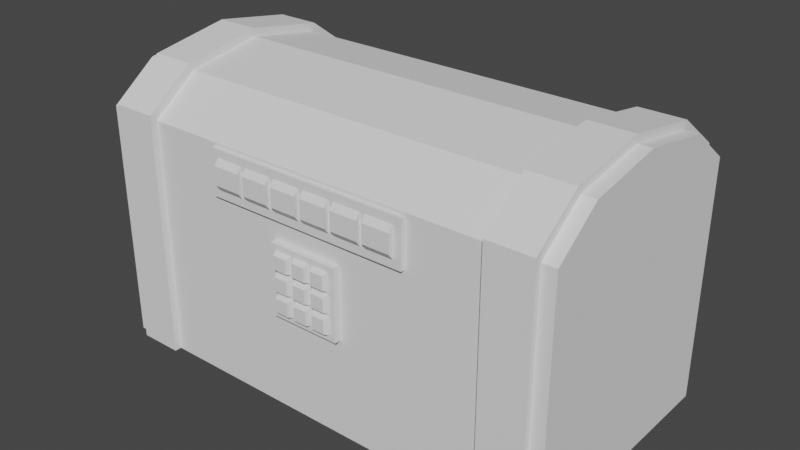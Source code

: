 # Source: treasure_chest_builtinLock.blend  (saved by Blender 3.2.14; exported with 4.5.12 LTS)
import bpy
from mathutils import Matrix  # noqa: F401  (used for matrix-valued properties, if any)

bpy.ops.wm.read_factory_settings(use_empty=True)
scene = bpy.context.scene
scene.name = 'Scene'

# ---- collections
col_collection = bpy.data.collections.new('Collection'); scene.collection.children.link(col_collection)

# ---- world
world_world = bpy.data.worlds.new('World'); scene.world = world_world
world_world.use_nodes = True; world_world.node_tree.nodes.clear()
_N = world_world.node_tree.nodes; _L = world_world.node_tree.links
n0 = _N.new('ShaderNodeOutputWorld'); n0.name = 'World Output'; n0.location = (300, 300)
n1 = _N.new('ShaderNodeBackground'); n1.name = 'Background'; n1.location = (10, 300)
n1.inputs[0].default_value = (0.05088, 0.05088, 0.05088, 1.0)
_L.new(n1.outputs[0], n0.inputs[0])
n0.is_active_output = True
world_world.color = (0.05088, 0.05088, 0.05088)
world_world.use_sun_shadow = False
world_world.sun_shadow_jitter_overblur = 0.0

# ---- meshes
me_cube_001 = bpy.data.meshes.new('Cube.001')
me_cube_001.from_pydata([(-0.4, -0.25, -0.2499), (-0.4, 0.25, -0.2499), (0.4, -0.25, -0.2499), (0.4, 0.25, -0.2499), (0.4, -0.25, 0.08015), (-0.4, -0.25, 0.08015), (-0.4, 0.25, 0.08015), (0.4, 0.25, 0.08015), (-0.3711, -0.2211, -0.221), (-0.3711, 0.2211, -0.221), (0.3711, -0.2211, -0.221), (0.3711, 0.2211, -0.221), (0.3646, -0.2146, 0.08015), (-0.3646, -0.2146, 0.08015), (-0.3646, 0.2146, 0.08015), (0.3646, 0.2146, 0.08015)], [], [(1, 3, 2, 0), (2, 4, 5, 0), (1, 6, 7, 3), (0, 5, 6, 1), (3, 7, 4, 2), (9, 8, 10, 11), (10, 8, 13, 12), (9, 11, 15, 14), (8, 9, 14, 13), (11, 10, 12, 15), (5, 4, 12, 13), (4, 7, 15, 12), (6, 5, 13, 14), (7, 6, 14, 15)])
_uv = me_cube_001.uv_layers.new(name='UVMap')
_uv.uv.foreach_set('vector', [0.125, 0.5, 0.375, 0.5, 0.375, 0.75, 0.125, 0.75, 0.375, 0.75, 0.5395, 0.75, 0.5395, 1.0, 0.375, 1.0, 0.375, 0.25, 0.5395, 0.25, 0.5395, 0.5, 0.375, 0.5, 0.375, 0.0, 0.5395, 0.0, 0.5395, 0.25, 0.375, 0.25, 0.375, 0.5, 0.5395, 0.5, 0.5395, 0.75, 0.375, 0.75, 0.125, 0.5, 0.125, 0.75, 0.375, 0.75, 0.375, 0.5, 0.375, 0.75, 0.375, 1.0, 0.5395, 1.0, 0.5395, 0.75, 0.375, 0.25, 0.375, 0.5, 0.5395, 0.5, 0.5395, 0.25, 0.375, 0.0, 0.375, 0.25, 0.5395, 0.25, 0.5395, 0.0, 0.375, 0.5, 0.375, 0.75, 0.5395, 0.75, 0.5395, 0.5, 0.5395, 1.0, 0.5395, 0.75, 0.5395, 0.75, 0.5395, 1.0, 0.5395, 0.75, 0.5395, 0.5, 0.5395, 0.5, 0.5395, 0.75, 0.5395, 0.25, 0.5395, 0.0, 0.5395, 0.0, 0.5395, 0.25, 0.5395, 0.5, 0.5395, 0.25, 0.5395, 0.25, 0.5395, 0.5])
me_cube_001.update()
me_cube_002 = bpy.data.meshes.new('Cube.002')
me_cube_002.from_pydata([(0.4, 0.0, 0.3285), (-0.4, 0.0, 0.3285), (-0.4, -0.25, 0.2437), (-0.4, -0.1555, 0.3054), (-0.4, 0.1555, 0.3054), (-0.4, 0.25, 0.2437), (0.4, -0.1555, 0.3054), (0.4, -0.25, 0.2437), (0.4, 0.25, 0.2437), (0.4, 0.1555, 0.3054), (-0.4, -0.25, 0.1501), (-0.4, 0.25, 0.1501), (0.4, 0.25, 0.1501), (0.4, -0.25, 0.1501), (0.3662, 0.0, 0.2916), (-0.3662, 0.0, 0.2916), (-0.3693, -0.2153, 0.2249), (-0.3669, -0.1422, 0.2704), (-0.3669, 0.1422, 0.2704), (-0.3693, 0.2153, 0.2249), (0.3669, -0.1422, 0.2704), (0.3693, -0.2153, 0.2249), (0.3693, 0.2153, 0.2249), (0.3669, 0.1422, 0.2704), (-0.3646, -0.2146, 0.1501), (-0.3646, 0.2146, 0.1501), (0.3646, 0.2146, 0.1501), (0.3646, -0.2146, 0.1501)], [], [(0, 1, 3, 6), (12, 8, 7, 13), (9, 4, 1, 0), (10, 2, 5, 11), (11, 5, 8, 12), (4, 9, 8, 5), (6, 3, 2, 7), (13, 7, 2, 10), (7, 8, 9, 0, 6), (5, 2, 3, 1, 4), (14, 20, 17, 15), (26, 27, 21, 22), (23, 14, 15, 18), (24, 25, 19, 16), (25, 26, 22, 19), (18, 19, 22, 23), (20, 21, 16, 17), (27, 24, 16, 21), (21, 20, 14, 23, 22), (19, 18, 15, 17, 16), (13, 10, 24, 27), (11, 12, 26, 25), (10, 11, 25, 24), (12, 13, 27, 26)])
_uv = me_cube_002.uv_layers.new(name='UVMap')
_uv.uv.foreach_set('vector', [0.625, 0.625, 0.875, 0.625, 0.875, 0.7136, 0.625, 0.7136, 0.5395, 0.5, 0.5886, 0.5, 0.5886, 0.75, 0.5395, 0.75, 0.625, 0.5364, 0.875, 0.5364, 0.875, 0.625, 0.625, 0.625, 0.5395, 0.0, 0.5886, 0.0, 0.5886, 0.25, 0.5395, 0.25, 0.5395, 0.25, 0.5886, 0.25, 0.5886, 0.5, 0.5395, 0.5, 0.625, 0.25, 0.625, 0.5, 0.5886, 0.5, 0.5886, 0.25, 0.625, 0.75, 0.625, 1.0, 0.5886, 1.0, 0.5886, 0.75, 0.5395, 0.75, 0.5886, 0.75, 0.5886, 1.0, 0.5395, 1.0, 0.5886, 0.75, 0.5886, 0.5, 0.625, 0.5364, 0.625, 0.625, 0.625, 0.7136, 0.5886, 0.25, 0.5886, 0.0, 0.625, 0.03635, 0.625, 0.125, 0.625, 0.2136, 0.625, 0.625, 0.625, 0.7136, 0.875, 0.7136, 0.875, 0.625, 0.5395, 0.5, 0.5395, 0.75, 0.5886, 0.75, 0.5886, 0.5, 0.625, 0.5364, 0.625, 0.625, 0.875, 0.625, 0.875, 0.5364, 0.5395, 0.0, 0.5395, 0.25, 0.5886, 0.25, 0.5886, 0.0, 0.5395, 0.25, 0.5395, 0.5, 0.5886, 0.5, 0.5886, 0.25, 0.625, 0.25, 0.5886, 0.25, 0.5886, 0.5, 0.625, 0.5, 0.625, 0.75, 0.5886, 0.75, 0.5886, 1.0, 0.625, 1.0, 0.5395, 0.75, 0.5395, 1.0, 0.5886, 1.0, 0.5886, 0.75, 0.5886, 0.75, 0.625, 0.7136, 0.625, 0.625, 0.625, 0.5364, 0.5886, 0.5, 0.5886, 0.25, 0.625, 0.2136, 0.625, 0.125, 0.625, 0.03635, 0.5886, 0.0, 0.5395, 0.75, 0.5395, 1.0, 0.5395, 1.0, 0.5395, 0.75, 0.5395, 0.25, 0.5395, 0.5, 0.5395, 0.5, 0.5395, 0.25, 0.5395, 0.0, 0.5395, 0.25, 0.5395, 0.25, 0.5395, 0.0, 0.5395, 0.5, 0.5395, 0.75, 0.5395, 0.75, 0.5395, 0.5])
me_cube_002.update()
me_cube_003 = bpy.data.meshes.new('Cube.003')
me_cube_003.from_pydata([(0.4, 0.0, 0.3285), (-0.4, 0.0, 0.3285), (-0.4, -0.25, 0.2437), (-0.4, -0.1555, 0.3054), (-0.4, 0.1555, 0.3054), (-0.4, 0.25, 0.2437), (0.4, -0.1555, 0.3054), (0.4, -0.25, 0.2437), (0.4, 0.25, 0.2437), (0.4, 0.1555, 0.3054), (-0.4, -0.25, 0.1412), (-0.4, 0.25, 0.1412), (0.4, 0.25, 0.1412), (0.4, -0.25, 0.1412), (0.4, 0.2368, 0.2321), (0.4, -0.2368, 0.2321), (0.4, -0.2368, 0.1412), (0.4, 0.2368, 0.1412), (-0.4, -0.2368, 0.2321), (-0.4, -0.2368, 0.1412), (-0.4, 0.2368, 0.2321), (-0.4, 0.2368, 0.1412), (0.4, -0.1473, 0.2924), (0.4, 0.1473, 0.2924), (0.4, 0.0, 0.3149), (-0.4, 0.1473, 0.2924), (-0.4, -0.1473, 0.2924), (-0.4, 0.0, 0.3149)], [], [(17, 21, 11, 12), (5, 11, 20), (11, 21, 20), (19, 10, 18), (10, 2, 18), (15, 22, 6, 7), (26, 3, 1, 27), (23, 9, 0, 24), (14, 17, 12), (7, 13, 15), (13, 16, 15), (14, 12, 8), (20, 25, 4, 5), (26, 18, 2, 3), (25, 27, 1, 4), (22, 24, 0, 6), (16, 13, 10, 19), (0, 9, 4, 1), (23, 25, 20, 14), (14, 8, 9, 23), (5, 4, 9, 8), (12, 11, 5, 8), (10, 13, 7, 2), (7, 6, 3, 2), (6, 0, 1, 3), (26, 27, 24, 22), (25, 23, 24, 27), (21, 17, 14, 20), (18, 26, 22, 15), (19, 18, 15, 16)])
_uv = me_cube_003.uv_layers.new(name='UVMap')
_uv.uv.foreach_set('vector', [0.5395, 0.5066, 0.5395, 0.2434, 0.5395, 0.25, 0.5395, 0.5, 0.5886, 0.25, 0.5395, 0.25, 0.5886, 0.3634, 0.5395, 0.25, 0.5395, 0.2434, 0.5886, 0.3634, 0.5395, 0.006611, 0.5395, 0.0, 0.5832, 0.006611, 0.5395, 0.0, 0.5886, 0.0, 0.5832, 0.006611, 0.5832, 0.7434, 0.6167, 0.7065, 0.625, 0.7136, 0.5886, 0.75, 0.6167, 0.04354, 0.625, 0.03635, 0.625, 0.125, 0.6199, 0.125, 0.625, 0.3866, 0.625, 0.5364, 0.625, 0.625, 0.6199, 0.625, 0.5832, 0.5066, 0.5395, 0.5066, 0.5395, 0.5, 0.5886, 0.75, 0.5395, 0.75, 0.5832, 0.7434, 0.5395, 0.75, 0.5395, 0.7434, 0.5832, 0.7434, 0.5832, 0.5066, 0.5395, 0.5, 0.5886, 0.5, 0.5886, 0.3634, 0.6167, 0.2065, 0.625, 0.2136, 0.5886, 0.25, 0.6167, 0.04354, 0.5832, 0.006611, 0.5886, 0.0, 0.625, 0.03635, 0.6167, 0.2065, 0.6199, 0.125, 0.625, 0.125, 0.625, 0.2136, 0.6167, 0.7065, 0.6199, 0.625, 0.625, 0.625, 0.625, 0.7136, 0.5395, 0.7434, 0.5395, 0.75, 0.5395, 0.0, 0.5395, 0.006611, 0.625, 0.625, 0.625, 0.5364, 0.875, 0.5364, 0.875, 0.625, 0.625, 0.3866, 0.6167, 0.2065, 0.5886, 0.3634, 0.5832, 0.5066, 0.5832, 0.5066, 0.5886, 0.5, 0.625, 0.5364, 0.625, 0.3866, 0.5886, 0.25, 0.625, 0.25, 0.625, 0.5, 0.5886, 0.5, 0.5395, 0.5, 0.5395, 0.25, 0.5886, 0.25, 0.5886, 0.5, 0.5395, 1.0, 0.5395, 0.75, 0.5886, 0.75, 0.5886, 1.0, 0.5886, 0.75, 0.625, 0.75, 0.625, 1.0, 0.5886, 1.0, 0.625, 0.7136, 0.625, 0.625, 0.875, 0.625, 0.875, 0.7136, 0.7616, 0.7136, 0.7616, 0.625, 0.7384, 0.625, 0.7384, 0.7136, 0.7616, 0.5364, 0.7384, 0.5364, 0.7384, 0.625, 0.7616, 0.625, 0.5405, 0.3634, 0.5405, 0.3866, 0.5886, 0.3866, 0.5886, 0.3634, 0.5886, 0.8866, 0.625, 0.8866, 0.625, 0.8634, 0.5886, 0.8634, 0.5405, 0.8866, 0.5886, 0.8866, 0.5886, 0.8634, 0.5405, 0.8634])
me_cube_003.materials.append(None)
me_cube_003.update()
me_cube_004 = bpy.data.meshes.new('Cube.004')
me_cube_004.from_pydata([(0.4, 0.0, 0.3285), (-0.4, 0.0, 0.3285), (-0.4, -0.25, 0.2437), (-0.4, -0.1555, 0.3054), (-0.4, 0.1555, 0.3054), (-0.4, 0.25, 0.2437), (0.4, -0.1555, 0.3054), (0.4, -0.25, 0.2437), (0.4, 0.25, 0.2437), (0.4, 0.1555, 0.3054), (-0.4, -0.25, 0.1412), (-0.4, 0.25, 0.1412), (0.4, 0.25, 0.1412), (0.4, -0.25, 0.1412), (0.4, 0.2368, 0.2321), (0.4, -0.2368, 0.2321), (0.4, -0.2368, 0.1412), (0.4, 0.2368, 0.1412), (-0.4, -0.2368, 0.2321), (-0.4, -0.2368, 0.1412), (-0.4, 0.2368, 0.2321), (-0.4, 0.2368, 0.1412), (0.4, -0.1473, 0.2924), (0.4, 0.1473, 0.2924), (0.4, 0.0, 0.3149), (-0.4, 0.1473, 0.2924), (-0.4, -0.1473, 0.2924), (-0.4, 0.0, 0.3149)], [], [(17, 21, 11, 12), (5, 11, 20), (11, 21, 20), (19, 10, 18), (10, 2, 18), (15, 22, 6, 7), (26, 3, 1, 27), (23, 9, 0, 24), (14, 17, 12), (7, 13, 15), (13, 16, 15), (14, 12, 8), (20, 25, 4, 5), (26, 18, 2, 3), (25, 27, 1, 4), (22, 24, 0, 6), (16, 13, 10, 19), (0, 9, 4, 1), (23, 25, 20, 14), (14, 8, 9, 23), (5, 4, 9, 8), (12, 11, 5, 8), (10, 13, 7, 2), (7, 6, 3, 2), (6, 0, 1, 3), (26, 27, 24, 22), (25, 23, 24, 27), (21, 17, 14, 20), (18, 26, 22, 15), (19, 18, 15, 16)])
_uv = me_cube_004.uv_layers.new(name='UVMap')
_uv.uv.foreach_set('vector', [0.5395, 0.5066, 0.5395, 0.2434, 0.5395, 0.25, 0.5395, 0.5, 0.5886, 0.25, 0.5395, 0.25, 0.5886, 0.3634, 0.5395, 0.25, 0.5395, 0.2434, 0.5886, 0.3634, 0.5395, 0.006611, 0.5395, 0.0, 0.5832, 0.006611, 0.5395, 0.0, 0.5886, 0.0, 0.5832, 0.006611, 0.5832, 0.7434, 0.6167, 0.7065, 0.625, 0.7136, 0.5886, 0.75, 0.6167, 0.04354, 0.625, 0.03635, 0.625, 0.125, 0.6199, 0.125, 0.625, 0.3866, 0.625, 0.5364, 0.625, 0.625, 0.6199, 0.625, 0.5832, 0.5066, 0.5395, 0.5066, 0.5395, 0.5, 0.5886, 0.75, 0.5395, 0.75, 0.5832, 0.7434, 0.5395, 0.75, 0.5395, 0.7434, 0.5832, 0.7434, 0.5832, 0.5066, 0.5395, 0.5, 0.5886, 0.5, 0.5886, 0.3634, 0.6167, 0.2065, 0.625, 0.2136, 0.5886, 0.25, 0.6167, 0.04354, 0.5832, 0.006611, 0.5886, 0.0, 0.625, 0.03635, 0.6167, 0.2065, 0.6199, 0.125, 0.625, 0.125, 0.625, 0.2136, 0.6167, 0.7065, 0.6199, 0.625, 0.625, 0.625, 0.625, 0.7136, 0.5395, 0.7434, 0.5395, 0.75, 0.5395, 0.0, 0.5395, 0.006611, 0.625, 0.625, 0.625, 0.5364, 0.875, 0.5364, 0.875, 0.625, 0.625, 0.3866, 0.6167, 0.2065, 0.5886, 0.3634, 0.5832, 0.5066, 0.5832, 0.5066, 0.5886, 0.5, 0.625, 0.5364, 0.625, 0.3866, 0.5886, 0.25, 0.625, 0.25, 0.625, 0.5, 0.5886, 0.5, 0.5395, 0.5, 0.5395, 0.25, 0.5886, 0.25, 0.5886, 0.5, 0.5395, 1.0, 0.5395, 0.75, 0.5886, 0.75, 0.5886, 1.0, 0.5886, 0.75, 0.625, 0.75, 0.625, 1.0, 0.5886, 1.0, 0.625, 0.7136, 0.625, 0.625, 0.875, 0.625, 0.875, 0.7136, 0.7616, 0.7136, 0.7616, 0.625, 0.7384, 0.625, 0.7384, 0.7136, 0.7616, 0.5364, 0.7384, 0.5364, 0.7384, 0.625, 0.7616, 0.625, 0.5405, 0.3634, 0.5405, 0.3866, 0.5886, 0.3866, 0.5886, 0.3634, 0.5886, 0.8866, 0.625, 0.8866, 0.625, 0.8634, 0.5886, 0.8634, 0.5405, 0.8866, 0.5886, 0.8866, 0.5886, 0.8634, 0.5405, 0.8634])
me_cube_004.materials.append(None)
me_cube_004.update()
me_cube_005 = bpy.data.meshes.new('Cube.005')
me_cube_005.from_pydata([(-0.4, -0.006611, 0.1594), (0.4, -0.006611, 0.1594), (-0.4, -0.006611, -0.1628), (0.4, -0.006611, -0.1628), (0.4, 0.006611, 0.1594), (0.4, 0.006611, -0.1628), (-0.4, 0.006611, 0.1594), (-0.4, 0.006611, -0.1628)], [], [(3, 5, 4, 1), (2, 0, 6, 7), (5, 3, 2, 7), (2, 3, 1, 0), (0, 1, 4, 6), (7, 6, 4, 5)])
_uv = me_cube_005.uv_layers.new(name='UVMap')
_uv.uv.foreach_set('vector', [0.5395, 0.75, 0.5395, 0.7434, 0.5832, 0.7434, 0.5886, 0.75, 0.5395, 0.0, 0.5886, 0.0, 0.5832, 0.006611, 0.5395, 0.006611, 0.5395, 0.7434, 0.5395, 0.75, 0.5395, 0.0, 0.5395, 0.006611, 0.5395, 1.0, 0.5395, 0.75, 0.5886, 0.75, 0.5886, 1.0, 0.5886, 0.0, 0.5886, 0.75, 0.5886, 0.8634, 0.5832, 0.006611, 0.5405, 0.8866, 0.5886, 0.8866, 0.5886, 0.8634, 0.5405, 0.8634])
me_cube_005.materials.append(None)
me_cube_005.update()
me_cube_007 = bpy.data.meshes.new('Cube.007')
me_cube_007.from_pydata([(-0.4, -0.006611, 0.1594), (0.4, -0.006611, 0.1594), (-0.4, -0.006611, -0.1628), (0.4, -0.006611, -0.1628), (0.4, 0.006611, 0.1594), (0.4, 0.006611, -0.1628), (-0.4, 0.006611, 0.1594), (-0.4, 0.006611, -0.1628)], [], [(3, 5, 4, 1), (2, 0, 6, 7), (5, 3, 2, 7), (2, 3, 1, 0), (0, 1, 4, 6), (7, 6, 4, 5)])
_uv = me_cube_007.uv_layers.new(name='UVMap')
_uv.uv.foreach_set('vector', [0.5395, 0.75, 0.5395, 0.7434, 0.5832, 0.7434, 0.5886, 0.75, 0.5395, 0.0, 0.5886, 0.0, 0.5832, 0.006611, 0.5395, 0.006611, 0.5395, 0.7434, 0.5395, 0.75, 0.5395, 0.0, 0.5395, 0.006611, 0.5395, 1.0, 0.5395, 0.75, 0.5886, 0.75, 0.5886, 1.0, 0.5886, 0.0, 0.5886, 0.75, 0.5886, 0.8634, 0.5832, 0.006611, 0.5405, 0.8866, 0.5886, 0.8866, 0.5886, 0.8634, 0.5405, 0.8634])
me_cube_007.materials.append(None)
me_cube_007.update()
me_cube_008 = bpy.data.meshes.new('Cube.008')
me_cube_008.from_pydata([(-0.4, -0.006611, 0.1594), (0.4, -0.006611, 0.1594), (-0.4, -0.006611, -0.1628), (0.4, -0.006611, -0.1628), (0.4, 0.006611, 0.1594), (0.4, 0.006611, -0.1628), (-0.4, 0.006611, 0.1594), (-0.4, 0.006611, -0.1628)], [], [(3, 5, 4, 1), (2, 0, 6, 7), (5, 3, 2, 7), (2, 3, 1, 0), (0, 1, 4, 6), (7, 6, 4, 5)])
_uv = me_cube_008.uv_layers.new(name='UVMap')
_uv.uv.foreach_set('vector', [0.5395, 0.75, 0.5395, 0.7434, 0.5832, 0.7434, 0.5886, 0.75, 0.5395, 0.0, 0.5886, 0.0, 0.5832, 0.006611, 0.5395, 0.006611, 0.5395, 0.7434, 0.5395, 0.75, 0.5395, 0.0, 0.5395, 0.006611, 0.5395, 1.0, 0.5395, 0.75, 0.5886, 0.75, 0.5886, 1.0, 0.5886, 0.0, 0.5886, 0.75, 0.5886, 0.8634, 0.5832, 0.006611, 0.5405, 0.8866, 0.5886, 0.8866, 0.5886, 0.8634, 0.5405, 0.8634])
me_cube_008.materials.append(None)
me_cube_008.update()
me_cube_009 = bpy.data.meshes.new('Cube.009')
me_cube_009.from_pydata([(-0.4, -0.006611, 0.1594), (0.4, -0.006611, 0.1594), (-0.4, -0.006611, -0.1628), (0.4, -0.006611, -0.1628), (0.4, 0.006611, 0.1594), (0.4, 0.006611, -0.1628), (-0.4, 0.006611, 0.1594), (-0.4, 0.006611, -0.1628)], [], [(3, 5, 4, 1), (2, 0, 6, 7), (5, 3, 2, 7), (2, 3, 1, 0), (0, 1, 4, 6), (7, 6, 4, 5)])
_uv = me_cube_009.uv_layers.new(name='UVMap')
_uv.uv.foreach_set('vector', [0.5395, 0.75, 0.5395, 0.7434, 0.5832, 0.7434, 0.5886, 0.75, 0.5395, 0.0, 0.5886, 0.0, 0.5832, 0.006611, 0.5395, 0.006611, 0.5395, 0.7434, 0.5395, 0.75, 0.5395, 0.0, 0.5395, 0.006611, 0.5395, 1.0, 0.5395, 0.75, 0.5886, 0.75, 0.5886, 1.0, 0.5886, 0.0, 0.5886, 0.75, 0.5886, 0.8634, 0.5832, 0.006611, 0.5405, 0.8866, 0.5886, 0.8866, 0.5886, 0.8634, 0.5405, 0.8634])
me_cube_009.materials.append(None)
me_cube_009.update()
me_cube_019 = bpy.data.meshes.new('Cube.019')
me_cube_019.from_pydata([(-0.2201, 0.005, -0.04754), (-0.2201, 0.005, 0.04754), (-0.2201, -0.005, -0.04754), (-0.2201, -0.005, 0.04754), (0.2201, 0.005, -0.04754), (0.2201, 0.005, 0.04754), (0.2201, -0.005, -0.04754), (0.2201, -0.005, 0.04754)], [], [(0, 1, 3, 2), (2, 3, 7, 6), (6, 7, 5, 4), (4, 5, 1, 0), (2, 6, 4, 0), (7, 3, 1, 5)])
_uv = me_cube_019.uv_layers.new(name='UVMap')
_uv.uv.foreach_set('vector', [0.375, 0.0, 0.625, 0.0, 0.625, 0.25, 0.375, 0.25, 0.375, 0.25, 0.625, 0.25, 0.625, 0.5, 0.375, 0.5, 0.375, 0.5, 0.625, 0.5, 0.625, 0.75, 0.375, 0.75, 0.375, 0.75, 0.625, 0.75, 0.625, 1.0, 0.375, 1.0, 0.125, 0.5, 0.375, 0.5, 0.375, 0.75, 0.125, 0.75, 0.625, 0.5, 0.875, 0.5, 0.875, 0.75, 0.625, 0.75])
me_cube_019.update()
me_cube_020 = bpy.data.meshes.new('Cube.020')
me_cube_020.from_pydata([(-0.07508, 0.0075, -0.07492), (-0.07508, 0.0075, 0.07492), (-0.07508, -0.0075, -0.07492), (-0.07508, -0.0075, 0.07492), (0.07508, 0.0075, -0.07492), (0.07508, 0.0075, 0.07492), (0.07508, -0.0075, -0.07492), (0.07508, -0.0075, 0.07492)], [], [(0, 1, 3, 2), (2, 3, 7, 6), (6, 7, 5, 4), (4, 5, 1, 0), (2, 6, 4, 0), (7, 3, 1, 5)])
_uv = me_cube_020.uv_layers.new(name='UVMap')
_uv.uv.foreach_set('vector', [0.375, 0.0, 0.625, 0.0, 0.625, 0.25, 0.375, 0.25, 0.375, 0.25, 0.625, 0.25, 0.625, 0.5, 0.375, 0.5, 0.375, 0.5, 0.625, 0.5, 0.625, 0.75, 0.375, 0.75, 0.375, 0.75, 0.625, 0.75, 0.625, 1.0, 0.375, 1.0, 0.125, 0.5, 0.375, 0.5, 0.375, 0.75, 0.125, 0.75, 0.625, 0.5, 0.875, 0.5, 0.875, 0.75, 0.625, 0.75])
me_cube_020.update()
me_cube_021 = bpy.data.meshes.new('Cube.021')
me_cube_021.from_pydata([(-0.03665, 0.0, -0.04609), (-0.03665, 0.0, 0.04609), (0.03665, 0.0, -0.04609), (0.03665, 0.0, 0.04609), (-0.03665, 0.0, 0.0), (0.03665, 0.0, 0.0)], [], [(4, 1, 3, 5), (0, 4, 5, 2)])
_uv = me_cube_021.uv_layers.new(name='UVMap')
_uv.uv.foreach_set('vector', [0.5, 0.25, 0.625, 0.25, 0.625, 0.5, 0.5, 0.5, 0.375, 0.25, 0.5, 0.25, 0.5, 0.5, 0.375, 0.5])
me_cube_021.update()
me_cube_022 = bpy.data.meshes.new('Cube.022')
me_cube_022.from_pydata([(-0.03665, 0.0, -0.04609), (-0.03665, 0.0, 0.04609), (0.03665, 0.0, -0.04609), (0.03665, 0.0, 0.04609), (-0.03665, 0.0, 0.0), (0.03665, 0.0, 0.0)], [], [(4, 1, 3, 5), (0, 4, 5, 2)])
_uv = me_cube_022.uv_layers.new(name='UVMap')
_uv.uv.foreach_set('vector', [0.5, 0.25, 0.625, 0.25, 0.625, 0.5, 0.5, 0.5, 0.375, 0.25, 0.5, 0.25, 0.5, 0.5, 0.375, 0.5])
me_cube_022.update()
me_cylinder = bpy.data.meshes.new('Cylinder')
me_cylinder.from_pydata([(-0.1451, 0.04229, -0.01374), (-0.1036, 0.04229, -0.01374), (-0.1451, 0.02614, -0.03598), (-0.1036, 0.02614, -0.03598), (-0.1451, -1.211e-08, -0.04447), (-0.1036, -9.313e-09, -0.04447), (-0.1451, -0.02614, -0.03598), (-0.1036, -0.02614, -0.03598), (-0.1451, -0.04229, -0.01374), (-0.1036, -0.04229, -0.01374), (-0.1451, -0.04229, 0.01374), (-0.1036, -0.04229, 0.01374), (-0.1451, -0.02614, 0.03598), (-0.1036, -0.02614, 0.03598), (-0.1451, 9.313e-09, 0.04447), (-0.1036, 1.211e-08, 0.04447), (-0.1451, 0.02614, 0.03598), (-0.1036, 0.02614, 0.03598), (-0.1451, 0.04229, 0.01374), (-0.1036, 0.04229, 0.01374), (-0.09534, 0.04229, -0.01374), (-0.05389, 0.04229, -0.01374), (-0.09534, 0.02614, -0.03598), (-0.05389, 0.02614, -0.03598), (-0.09534, -1.211e-08, -0.04447), (-0.05389, -9.313e-09, -0.04447), (-0.09534, -0.02614, -0.03598), (-0.05389, -0.02614, -0.03598), (-0.09534, -0.04229, -0.01374), (-0.05389, -0.04229, -0.01374), (-0.09534, -0.04229, 0.01374), (-0.05389, -0.04229, 0.01374), (-0.09534, -0.02614, 0.03598), (-0.05389, -0.02614, 0.03598), (-0.09534, 9.313e-09, 0.04447), (-0.05389, 1.211e-08, 0.04447), (-0.09534, 0.02614, 0.03598), (-0.05389, 0.02614, 0.03598), (-0.09534, 0.04229, 0.01374), (-0.05389, 0.04229, 0.01374), (-0.0456, 0.04229, -0.01374), (-0.004145, 0.04229, -0.01374), (-0.0456, 0.02614, -0.03598), (-0.004145, 0.02614, -0.03598), (-0.0456, -1.211e-08, -0.04447), (-0.004145, -9.313e-09, -0.04447), (-0.0456, -0.02614, -0.03598), (-0.004145, -0.02614, -0.03598), (-0.0456, -0.04229, -0.01374), (-0.004145, -0.04229, -0.01374), (-0.0456, -0.04229, 0.01374), (-0.004145, -0.04229, 0.01374), (-0.0456, -0.02614, 0.03598), (-0.004145, -0.02614, 0.03598), (-0.0456, 9.313e-09, 0.04447), (-0.004145, 1.211e-08, 0.04447), (-0.0456, 0.02614, 0.03598), (-0.004145, 0.02614, 0.03598), (-0.0456, 0.04229, 0.01374), (-0.004145, 0.04229, 0.01374), (0.004145, 0.04229, -0.01374), (0.0456, 0.04229, -0.01374), (0.004145, 0.02614, -0.03598), (0.0456, 0.02614, -0.03598), (0.004145, -1.211e-08, -0.04447), (0.0456, -9.313e-09, -0.04447), (0.004145, -0.02614, -0.03598), (0.0456, -0.02614, -0.03598), (0.004145, -0.04229, -0.01374), (0.0456, -0.04229, -0.01374), (0.004145, -0.04229, 0.01374), (0.0456, -0.04229, 0.01374), (0.004145, -0.02614, 0.03598), (0.0456, -0.02614, 0.03598), (0.004145, 9.313e-09, 0.04447), (0.0456, 1.211e-08, 0.04447), (0.004145, 0.02614, 0.03598), (0.0456, 0.02614, 0.03598), (0.004145, 0.04229, 0.01374), (0.0456, 0.04229, 0.01374), (0.05389, 0.04229, -0.01374), (0.09534, 0.04229, -0.01374), (0.05389, 0.02614, -0.03598), (0.09534, 0.02614, -0.03598), (0.05389, -1.211e-08, -0.04447), (0.09534, -9.313e-09, -0.04447), (0.05389, -0.02614, -0.03598), (0.09534, -0.02614, -0.03598), (0.05389, -0.04229, -0.01374), (0.09534, -0.04229, -0.01374), (0.05389, -0.04229, 0.01374), (0.09534, -0.04229, 0.01374), (0.05389, -0.02614, 0.03598), (0.09534, -0.02614, 0.03598), (0.05389, 9.313e-09, 0.04447), (0.09534, 1.211e-08, 0.04447), (0.05389, 0.02614, 0.03598), (0.09534, 0.02614, 0.03598), (0.05389, 0.04229, 0.01374), (0.09534, 0.04229, 0.01374), (0.1036, 0.04229, -0.01374), (0.1451, 0.04229, -0.01374), (0.1036, 0.02614, -0.03598), (0.1451, 0.02614, -0.03598), (0.1036, -1.211e-08, -0.04447), (0.1451, -9.313e-09, -0.04447), (0.1036, -0.02614, -0.03598), (0.1451, -0.02614, -0.03598), (0.1036, -0.04229, -0.01374), (0.1451, -0.04229, -0.01374), (0.1036, -0.04229, 0.01374), (0.1451, -0.04229, 0.01374), (0.1036, -0.02614, 0.03598), (0.1451, -0.02614, 0.03598), (0.1036, 9.313e-09, 0.04447), (0.1451, 1.211e-08, 0.04447), (0.1036, 0.02614, 0.03598), (0.1451, 0.02614, 0.03598), (0.1036, 0.04229, 0.01374), (0.1451, 0.04229, 0.01374)], [], [(0, 1, 3, 2), (2, 3, 5, 4), (4, 5, 7, 6), (6, 7, 9, 8), (8, 9, 11, 10), (10, 11, 13, 12), (12, 13, 15, 14), (14, 15, 17, 16), (3, 1, 19, 17, 15, 13, 11, 9, 7, 5), (16, 17, 19, 18), (18, 19, 1, 0), (0, 2, 4, 6, 8, 10, 12, 14, 16, 18), (20, 21, 23, 22), (22, 23, 25, 24), (24, 25, 27, 26), (26, 27, 29, 28), (28, 29, 31, 30), (30, 31, 33, 32), (32, 33, 35, 34), (34, 35, 37, 36), (23, 21, 39, 37, 35, 33, 31, 29, 27, 25), (36, 37, 39, 38), (38, 39, 21, 20), (20, 22, 24, 26, 28, 30, 32, 34, 36, 38), (40, 41, 43, 42), (42, 43, 45, 44), (44, 45, 47, 46), (46, 47, 49, 48), (48, 49, 51, 50), (50, 51, 53, 52), (52, 53, 55, 54), (54, 55, 57, 56), (43, 41, 59, 57, 55, 53, 51, 49, 47, 45), (56, 57, 59, 58), (58, 59, 41, 40), (40, 42, 44, 46, 48, 50, 52, 54, 56, 58), (60, 61, 63, 62), (62, 63, 65, 64), (64, 65, 67, 66), (66, 67, 69, 68), (68, 69, 71, 70), (70, 71, 73, 72), (72, 73, 75, 74), (74, 75, 77, 76), (63, 61, 79, 77, 75, 73, 71, 69, 67, 65), (76, 77, 79, 78), (78, 79, 61, 60), (60, 62, 64, 66, 68, 70, 72, 74, 76, 78), (80, 81, 83, 82), (82, 83, 85, 84), (84, 85, 87, 86), (86, 87, 89, 88), (88, 89, 91, 90), (90, 91, 93, 92), (92, 93, 95, 94), (94, 95, 97, 96), (83, 81, 99, 97, 95, 93, 91, 89, 87, 85), (96, 97, 99, 98), (98, 99, 81, 80), (80, 82, 84, 86, 88, 90, 92, 94, 96, 98), (100, 101, 103, 102), (102, 103, 105, 104), (104, 105, 107, 106), (106, 107, 109, 108), (108, 109, 111, 110), (110, 111, 113, 112), (112, 113, 115, 114), (114, 115, 117, 116), (103, 101, 119, 117, 115, 113, 111, 109, 107, 105), (116, 117, 119, 118), (118, 119, 101, 100), (100, 102, 104, 106, 108, 110, 112, 114, 116, 118)])
_uv = me_cylinder.uv_layers.new(name='UVMap')
_uv.uv.foreach_set('vector', [1.0, 0.5, 1.0, 1.0, 0.9, 1.0, 0.9, 0.5, 0.9, 0.5, 0.9, 1.0, 0.8, 1.0, 0.8, 0.5, 0.8, 0.5, 0.8, 1.0, 0.7, 1.0, 0.7, 0.5, 0.7, 0.5, 0.7, 1.0, 0.6, 1.0, 0.6, 0.5, 0.6, 0.5, 0.6, 1.0, 0.5, 1.0, 0.5, 0.5, 0.5, 0.5, 0.5, 1.0, 0.4, 1.0, 0.4, 0.5, 0.4, 0.5, 0.4, 1.0, 0.3, 1.0, 0.3, 0.5, 0.3, 0.5, 0.3, 1.0, 0.2, 1.0, 0.2, 0.5, 0.3911, 0.4442, 0.25, 0.49, 0.1089, 0.4442, 0.02175, 0.3242, 0.02175, 0.1758, 0.1089, 0.05584, 0.25, 0.01, 0.3911, 0.05584, 0.4783, 0.1758, 0.4783, 0.3242, 0.2, 0.5, 0.2, 1.0, 0.1, 1.0, 0.1, 0.5, 0.1, 0.5, 0.1, 1.0, -7.451e-08, 1.0, -7.451e-08, 0.5, 0.75, 0.49, 0.8911, 0.4442, 0.9783, 0.3242, 0.9783, 0.1758, 0.8911, 0.05584, 0.75, 0.01, 0.6089, 0.05584, 0.5217, 0.1758, 0.5217, 0.3242, 0.6089, 0.4442, 1.0, 0.5, 1.0, 1.0, 0.9, 1.0, 0.9, 0.5, 0.9, 0.5, 0.9, 1.0, 0.8, 1.0, 0.8, 0.5, 0.8, 0.5, 0.8, 1.0, 0.7, 1.0, 0.7, 0.5, 0.7, 0.5, 0.7, 1.0, 0.6, 1.0, 0.6, 0.5, 0.6, 0.5, 0.6, 1.0, 0.5, 1.0, 0.5, 0.5, 0.5, 0.5, 0.5, 1.0, 0.4, 1.0, 0.4, 0.5, 0.4, 0.5, 0.4, 1.0, 0.3, 1.0, 0.3, 0.5, 0.3, 0.5, 0.3, 1.0, 0.2, 1.0, 0.2, 0.5, 0.3911, 0.4442, 0.25, 0.49, 0.1089, 0.4442, 0.02175, 0.3242, 0.02175, 0.1758, 0.1089, 0.05584, 0.25, 0.01, 0.3911, 0.05584, 0.4783, 0.1758, 0.4783, 0.3242, 0.2, 0.5, 0.2, 1.0, 0.1, 1.0, 0.1, 0.5, 0.1, 0.5, 0.1, 1.0, -7.451e-08, 1.0, -7.451e-08, 0.5, 0.75, 0.49, 0.8911, 0.4442, 0.9783, 0.3242, 0.9783, 0.1758, 0.8911, 0.05584, 0.75, 0.01, 0.6089, 0.05584, 0.5217, 0.1758, 0.5217, 0.3242, 0.6089, 0.4442, 1.0, 0.5, 1.0, 1.0, 0.9, 1.0, 0.9, 0.5, 0.9, 0.5, 0.9, 1.0, 0.8, 1.0, 0.8, 0.5, 0.8, 0.5, 0.8, 1.0, 0.7, 1.0, 0.7, 0.5, 0.7, 0.5, 0.7, 1.0, 0.6, 1.0, 0.6, 0.5, 0.6, 0.5, 0.6, 1.0, 0.5, 1.0, 0.5, 0.5, 0.5, 0.5, 0.5, 1.0, 0.4, 1.0, 0.4, 0.5, 0.4, 0.5, 0.4, 1.0, 0.3, 1.0, 0.3, 0.5, 0.3, 0.5, 0.3, 1.0, 0.2, 1.0, 0.2, 0.5, 0.3911, 0.4442, 0.25, 0.49, 0.1089, 0.4442, 0.02175, 0.3242, 0.02175, 0.1758, 0.1089, 0.05584, 0.25, 0.01, 0.3911, 0.05584, 0.4783, 0.1758, 0.4783, 0.3242, 0.2, 0.5, 0.2, 1.0, 0.1, 1.0, 0.1, 0.5, 0.1, 0.5, 0.1, 1.0, -7.451e-08, 1.0, -7.451e-08, 0.5, 0.75, 0.49, 0.8911, 0.4442, 0.9783, 0.3242, 0.9783, 0.1758, 0.8911, 0.05584, 0.75, 0.01, 0.6089, 0.05584, 0.5217, 0.1758, 0.5217, 0.3242, 0.6089, 0.4442, 1.0, 0.5, 1.0, 1.0, 0.9, 1.0, 0.9, 0.5, 0.9, 0.5, 0.9, 1.0, 0.8, 1.0, 0.8, 0.5, 0.8, 0.5, 0.8, 1.0, 0.7, 1.0, 0.7, 0.5, 0.7, 0.5, 0.7, 1.0, 0.6, 1.0, 0.6, 0.5, 0.6, 0.5, 0.6, 1.0, 0.5, 1.0, 0.5, 0.5, 0.5, 0.5, 0.5, 1.0, 0.4, 1.0, 0.4, 0.5, 0.4, 0.5, 0.4, 1.0, 0.3, 1.0, 0.3, 0.5, 0.3, 0.5, 0.3, 1.0, 0.2, 1.0, 0.2, 0.5, 0.3911, 0.4442, 0.25, 0.49, 0.1089, 0.4442, 0.02175, 0.3242, 0.02175, 0.1758, 0.1089, 0.05584, 0.25, 0.01, 0.3911, 0.05584, 0.4783, 0.1758, 0.4783, 0.3242, 0.2, 0.5, 0.2, 1.0, 0.1, 1.0, 0.1, 0.5, 0.1, 0.5, 0.1, 1.0, -7.451e-08, 1.0, -7.451e-08, 0.5, 0.75, 0.49, 0.8911, 0.4442, 0.9783, 0.3242, 0.9783, 0.1758, 0.8911, 0.05584, 0.75, 0.01, 0.6089, 0.05584, 0.5217, 0.1758, 0.5217, 0.3242, 0.6089, 0.4442, 1.0, 0.5, 1.0, 1.0, 0.9, 1.0, 0.9, 0.5, 0.9, 0.5, 0.9, 1.0, 0.8, 1.0, 0.8, 0.5, 0.8, 0.5, 0.8, 1.0, 0.7, 1.0, 0.7, 0.5, 0.7, 0.5, 0.7, 1.0, 0.6, 1.0, 0.6, 0.5, 0.6, 0.5, 0.6, 1.0, 0.5, 1.0, 0.5, 0.5, 0.5, 0.5, 0.5, 1.0, 0.4, 1.0, 0.4, 0.5, 0.4, 0.5, 0.4, 1.0, 0.3, 1.0, 0.3, 0.5, 0.3, 0.5, 0.3, 1.0, 0.2, 1.0, 0.2, 0.5, 0.3911, 0.4442, 0.25, 0.49, 0.1089, 0.4442, 0.02175, 0.3242, 0.02175, 0.1758, 0.1089, 0.05584, 0.25, 0.01, 0.3911, 0.05584, 0.4783, 0.1758, 0.4783, 0.3242, 0.2, 0.5, 0.2, 1.0, 0.1, 1.0, 0.1, 0.5, 0.1, 0.5, 0.1, 1.0, -7.451e-08, 1.0, -7.451e-08, 0.5, 0.75, 0.49, 0.8911, 0.4442, 0.9783, 0.3242, 0.9783, 0.1758, 0.8911, 0.05584, 0.75, 0.01, 0.6089, 0.05584, 0.5217, 0.1758, 0.5217, 0.3242, 0.6089, 0.4442, 1.0, 0.5, 1.0, 1.0, 0.9, 1.0, 0.9, 0.5, 0.9, 0.5, 0.9, 1.0, 0.8, 1.0, 0.8, 0.5, 0.8, 0.5, 0.8, 1.0, 0.7, 1.0, 0.7, 0.5, 0.7, 0.5, 0.7, 1.0, 0.6, 1.0, 0.6, 0.5, 0.6, 0.5, 0.6, 1.0, 0.5, 1.0, 0.5, 0.5, 0.5, 0.5, 0.5, 1.0, 0.4, 1.0, 0.4, 0.5, 0.4, 0.5, 0.4, 1.0, 0.3, 1.0, 0.3, 0.5, 0.3, 0.5, 0.3, 1.0, 0.2, 1.0, 0.2, 0.5, 0.3911, 0.4442, 0.25, 0.49, 0.1089, 0.4442, 0.02175, 0.3242, 0.02175, 0.1758, 0.1089, 0.05584, 0.25, 0.01, 0.3911, 0.05584, 0.4783, 0.1758, 0.4783, 0.3242, 0.2, 0.5, 0.2, 1.0, 0.1, 1.0, 0.1, 0.5, 0.1, 0.5, 0.1, 1.0, -7.451e-08, 1.0, -7.451e-08, 0.5, 0.75, 0.49, 0.8911, 0.4442, 0.9783, 0.3242, 0.9783, 0.1758, 0.8911, 0.05584, 0.75, 0.01, 0.6089, 0.05584, 0.5217, 0.1758, 0.5217, 0.3242, 0.6089, 0.4442])
me_cylinder.update()
me_cube = bpy.data.meshes.new('Cube')
me_cube.from_pydata([(-2.918, -0.2398, -2.918), (-2.918, -0.2398, -1.482), (-3.2, 0.4433, -3.2), (-3.2, 0.4433, -1.2), (-1.482, -0.2398, -2.918), (-1.482, -0.2398, -1.482), (-1.2, 0.4433, -3.2), (-1.2, 0.4433, -1.2), (-0.7179, -0.2398, -2.918), (-0.7179, -0.2398, -1.482), (-1.0, 0.4433, -3.2), (-1.0, 0.4433, -1.2), (0.7179, -0.2398, -2.918), (0.7179, -0.2398, -1.482), (1.0, 0.4433, -3.2), (1.0, 0.4433, -1.2), (1.482, -0.2398, -2.918), (1.482, -0.2398, -1.482), (1.2, 0.4433, -3.2), (1.2, 0.4433, -1.2), (2.918, -0.2398, -2.918), (2.918, -0.2398, -1.482), (3.2, 0.4433, -3.2), (3.2, 0.4433, -1.2), (-2.918, -0.2398, -0.7179), (-2.918, -0.2398, 0.7179), (-3.2, 0.4433, -1.0), (-3.2, 0.4433, 1.0), (-1.482, -0.2398, -0.7179), (-1.482, -0.2398, 0.7179), (-1.2, 0.4433, -1.0), (-1.2, 0.4433, 1.0), (-0.7179, -0.2398, -0.7179), (-0.7179, -0.2398, 0.7179), (-1.0, 0.4433, -1.0), (-1.0, 0.4433, 1.0), (0.7179, -0.2398, -0.7179), (0.7179, -0.2398, 0.7179), (1.0, 0.4433, -1.0), (1.0, 0.4433, 1.0), (1.482, -0.2398, -0.7179), (1.482, -0.2398, 0.7179), (1.2, 0.4433, -1.0), (1.2, 0.4433, 1.0), (2.918, -0.2398, -0.7179), (2.918, -0.2398, 0.7179), (3.2, 0.4433, -1.0), (3.2, 0.4433, 1.0), (-2.918, -0.2398, 1.482), (-2.918, -0.2398, 2.918), (-3.2, 0.4433, 1.2), (-3.2, 0.4433, 3.2), (-1.482, -0.2398, 1.482), (-1.482, -0.2398, 2.918), (-1.2, 0.4433, 1.2), (-1.2, 0.4433, 3.2), (-0.7179, -0.2398, 1.482), (-0.7179, -0.2398, 2.918), (-1.0, 0.4433, 1.2), (-1.0, 0.4433, 3.2), (0.7179, -0.2398, 1.482), (0.7179, -0.2398, 2.918), (1.0, 0.4433, 1.2), (1.0, 0.4433, 3.2), (1.482, -0.2398, 1.482), (1.482, -0.2398, 2.918), (1.2, 0.4433, 1.2), (1.2, 0.4433, 3.2), (2.918, -0.2398, 1.482), (2.918, -0.2398, 2.918), (3.2, 0.4433, 1.2), (3.2, 0.4433, 3.2)], [], [(0, 1, 3, 2), (2, 3, 7, 6), (6, 7, 5, 4), (4, 5, 1, 0), (2, 6, 4, 0), (7, 3, 1, 5), (8, 9, 11, 10), (10, 11, 15, 14), (14, 15, 13, 12), (12, 13, 9, 8), (10, 14, 12, 8), (15, 11, 9, 13), (16, 17, 19, 18), (18, 19, 23, 22), (22, 23, 21, 20), (20, 21, 17, 16), (18, 22, 20, 16), (23, 19, 17, 21), (24, 25, 27, 26), (26, 27, 31, 30), (30, 31, 29, 28), (28, 29, 25, 24), (26, 30, 28, 24), (31, 27, 25, 29), (32, 33, 35, 34), (34, 35, 39, 38), (38, 39, 37, 36), (36, 37, 33, 32), (34, 38, 36, 32), (39, 35, 33, 37), (40, 41, 43, 42), (42, 43, 47, 46), (46, 47, 45, 44), (44, 45, 41, 40), (42, 46, 44, 40), (47, 43, 41, 45), (48, 49, 51, 50), (50, 51, 55, 54), (54, 55, 53, 52), (52, 53, 49, 48), (50, 54, 52, 48), (55, 51, 49, 53), (56, 57, 59, 58), (58, 59, 63, 62), (62, 63, 61, 60), (60, 61, 57, 56), (58, 62, 60, 56), (63, 59, 57, 61), (64, 65, 67, 66), (66, 67, 71, 70), (70, 71, 69, 68), (68, 69, 65, 64), (66, 70, 68, 64), (71, 67, 65, 69)])
_uv = me_cube.uv_layers.new(name='UVMap')
_uv.uv.foreach_set('vector', [0.375, 0.0, 0.625, 0.0, 0.625, 0.25, 0.375, 0.25, 0.375, 0.25, 0.625, 0.25, 0.625, 0.5, 0.375, 0.5, 0.375, 0.5, 0.625, 0.5, 0.625, 0.75, 0.375, 0.75, 0.375, 0.75, 0.625, 0.75, 0.625, 1.0, 0.375, 1.0, 0.125, 0.5, 0.375, 0.5, 0.375, 0.75, 0.125, 0.75, 0.625, 0.5, 0.875, 0.5, 0.875, 0.75, 0.625, 0.75, 0.375, 0.0, 0.625, 0.0, 0.625, 0.25, 0.375, 0.25, 0.375, 0.25, 0.625, 0.25, 0.625, 0.5, 0.375, 0.5, 0.375, 0.5, 0.625, 0.5, 0.625, 0.75, 0.375, 0.75, 0.375, 0.75, 0.625, 0.75, 0.625, 1.0, 0.375, 1.0, 0.125, 0.5, 0.375, 0.5, 0.375, 0.75, 0.125, 0.75, 0.625, 0.5, 0.875, 0.5, 0.875, 0.75, 0.625, 0.75, 0.375, 0.0, 0.625, 0.0, 0.625, 0.25, 0.375, 0.25, 0.375, 0.25, 0.625, 0.25, 0.625, 0.5, 0.375, 0.5, 0.375, 0.5, 0.625, 0.5, 0.625, 0.75, 0.375, 0.75, 0.375, 0.75, 0.625, 0.75, 0.625, 1.0, 0.375, 1.0, 0.125, 0.5, 0.375, 0.5, 0.375, 0.75, 0.125, 0.75, 0.625, 0.5, 0.875, 0.5, 0.875, 0.75, 0.625, 0.75, 0.375, 0.0, 0.625, 0.0, 0.625, 0.25, 0.375, 0.25, 0.375, 0.25, 0.625, 0.25, 0.625, 0.5, 0.375, 0.5, 0.375, 0.5, 0.625, 0.5, 0.625, 0.75, 0.375, 0.75, 0.375, 0.75, 0.625, 0.75, 0.625, 1.0, 0.375, 1.0, 0.125, 0.5, 0.375, 0.5, 0.375, 0.75, 0.125, 0.75, 0.625, 0.5, 0.875, 0.5, 0.875, 0.75, 0.625, 0.75, 0.375, 0.0, 0.625, 0.0, 0.625, 0.25, 0.375, 0.25, 0.375, 0.25, 0.625, 0.25, 0.625, 0.5, 0.375, 0.5, 0.375, 0.5, 0.625, 0.5, 0.625, 0.75, 0.375, 0.75, 0.375, 0.75, 0.625, 0.75, 0.625, 1.0, 0.375, 1.0, 0.125, 0.5, 0.375, 0.5, 0.375, 0.75, 0.125, 0.75, 0.625, 0.5, 0.875, 0.5, 0.875, 0.75, 0.625, 0.75, 0.375, 0.0, 0.625, 0.0, 0.625, 0.25, 0.375, 0.25, 0.375, 0.25, 0.625, 0.25, 0.625, 0.5, 0.375, 0.5, 0.375, 0.5, 0.625, 0.5, 0.625, 0.75, 0.375, 0.75, 0.375, 0.75, 0.625, 0.75, 0.625, 1.0, 0.375, 1.0, 0.125, 0.5, 0.375, 0.5, 0.375, 0.75, 0.125, 0.75, 0.625, 0.5, 0.875, 0.5, 0.875, 0.75, 0.625, 0.75, 0.375, 0.0, 0.625, 0.0, 0.625, 0.25, 0.375, 0.25, 0.375, 0.25, 0.625, 0.25, 0.625, 0.5, 0.375, 0.5, 0.375, 0.5, 0.625, 0.5, 0.625, 0.75, 0.375, 0.75, 0.375, 0.75, 0.625, 0.75, 0.625, 1.0, 0.375, 1.0, 0.125, 0.5, 0.375, 0.5, 0.375, 0.75, 0.125, 0.75, 0.625, 0.5, 0.875, 0.5, 0.875, 0.75, 0.625, 0.75, 0.375, 0.0, 0.625, 0.0, 0.625, 0.25, 0.375, 0.25, 0.375, 0.25, 0.625, 0.25, 0.625, 0.5, 0.375, 0.5, 0.375, 0.5, 0.625, 0.5, 0.625, 0.75, 0.375, 0.75, 0.375, 0.75, 0.625, 0.75, 0.625, 1.0, 0.375, 1.0, 0.125, 0.5, 0.375, 0.5, 0.375, 0.75, 0.125, 0.75, 0.625, 0.5, 0.875, 0.5, 0.875, 0.75, 0.625, 0.75, 0.375, 0.0, 0.625, 0.0, 0.625, 0.25, 0.375, 0.25, 0.375, 0.25, 0.625, 0.25, 0.625, 0.5, 0.375, 0.5, 0.375, 0.5, 0.625, 0.5, 0.625, 0.75, 0.375, 0.75, 0.375, 0.75, 0.625, 0.75, 0.625, 1.0, 0.375, 1.0, 0.125, 0.5, 0.375, 0.5, 0.375, 0.75, 0.125, 0.75, 0.625, 0.5, 0.875, 0.5, 0.875, 0.75, 0.625, 0.75])
me_cube.update()

# ---- objects
ob_body = bpy.data.objects.new('body', me_cube_001)
ob_lid = bpy.data.objects.new('lid', me_cube_002)
ob_rib_top_r = bpy.data.objects.new('rib-top.R', me_cube_003)
ob_rib_top_l = bpy.data.objects.new('rib-top.L', me_cube_004)
ob_rib_front_bot_r = bpy.data.objects.new('rib-front-bot.R', me_cube_005)
ob_rib_front_bot_l = bpy.data.objects.new('rib-front-bot.L', me_cube_007)
ob_rib_back_bot_r = bpy.data.objects.new('rib-back-bot.R', me_cube_008)
ob_rib_back_bot_l = bpy.data.objects.new('rib-back-bot.L', me_cube_009)
ob_display_beval = bpy.data.objects.new('display-beval', me_cube_019)
ob_keypad_beval = bpy.data.objects.new('keypad-beval', me_cube_020)
ob_hinge_r = bpy.data.objects.new('hinge.R', me_cube_021)
ob_hinge_l = bpy.data.objects.new('hinge.L', me_cube_022)
ob_display_cylinder = bpy.data.objects.new('display-cylinder', me_cylinder)
ob_keypad_keys = bpy.data.objects.new('keypad-keys', me_cube)

# ---- transforms, parenting, visibility, modifiers, constraints
ob_body.location = (0.0, 0.0, 0.2974)
ob_body.scale = (1.254, 1.031, 1.19)
ob_lid.location = (0.0, 0.0, 0.2141)
ob_lid.scale = (1.254, 1.031, 1.19)
ob_rib_top_r.location = (-0.4263, 0.0, 0.2207)
ob_rib_top_r.scale = (0.1164, 1.089, 1.219)
ob_rib_top_l.location = (0.4263, 0.0, 0.2207)
ob_rib_top_l.scale = (0.1164, 1.089, 1.219)
ob_rib_front_bot_r.location = (-0.4263, -0.265, 0.1985)
ob_rib_front_bot_r.scale = (0.1164, 1.089, 1.219)
ob_rib_front_bot_l.location = (0.4263, -0.265, 0.1985)
ob_rib_front_bot_l.scale = (0.1164, 1.089, 1.219)
ob_rib_back_bot_r.location = (-0.4263, 0.2651, 0.1985)
ob_rib_back_bot_r.scale = (0.1164, 1.089, 1.219)
ob_rib_back_bot_l.location = (0.4263, 0.2651, 0.1985)
ob_rib_back_bot_l.scale = (0.1164, 1.089, 1.219)
ob_display_beval.location = (0.0, -0.2619, 0.4489)
ob_keypad_beval.location = (0.0, -0.2643, 0.2823)
ob_hinge_r.location = (-0.327, 0.2581, 0.3978)
ob_hinge_r.scale = (1.254, 1.031, 1.19)
ob_hinge_l.location = (0.3262, 0.2581, 0.3978)
ob_hinge_l.scale = (1.254, 1.031, 1.19)
ob_display_cylinder.location = (0.0, -0.217, 0.4492)
ob_display_cylinder.scale = (1.399, 1.399, 1.399)
ob_keypad_keys.location = (0.0, -0.2776, 0.2824)
ob_keypad_keys.scale = (0.01996, 0.01996, 0.01996)

# ---- collection membership
col_collection.objects.link(ob_body)
col_collection.objects.link(ob_lid)
col_collection.objects.link(ob_rib_top_r)
col_collection.objects.link(ob_rib_top_l)
col_collection.objects.link(ob_rib_front_bot_r)
col_collection.objects.link(ob_rib_front_bot_l)
col_collection.objects.link(ob_rib_back_bot_r)
col_collection.objects.link(ob_rib_back_bot_l)
col_collection.objects.link(ob_display_beval)
col_collection.objects.link(ob_keypad_beval)
col_collection.objects.link(ob_hinge_r)
col_collection.objects.link(ob_hinge_l)
col_collection.objects.link(ob_display_cylinder)
col_collection.objects.link(ob_keypad_keys)

# ---- scene / render settings (as saved in the file)
scene.frame_start = 1; scene.frame_end = 250; scene.frame_set(1)
scene.render.engine = 'BLENDER_EEVEE_NEXT'
scene.cycles.sampling_pattern = 'TABULATED_SOBOL'
scene.cycles.use_light_tree = False
scene.view_settings.view_transform = 'Filmic'
bpy.context.view_layer.update()

# ---- added for rendering (the .blend has no active camera and no usable light): camera, sun
cam_auto = bpy.data.cameras.new('AutoCamera')
cam_auto.lens = 50.0
cam_auto.sensor_width = 36.0
cam_auto.clip_end = 1000.0
ob_auto_camera = bpy.data.objects.new('AutoCamera', cam_auto)
scene.collection.objects.link(ob_auto_camera)
ob_auto_camera.location = (1.20616, -1.45247, 1.27549)
ob_auto_camera.rotation_euler = (1.09748, -7.21219e-08, 0.694738)
scene.camera = ob_auto_camera
light_auto_sun = bpy.data.lights.new('AutoSun', 'SUN')
light_auto_sun.energy = 3.0
light_auto_sun.angle = 0.0523599
ob_auto_sun = bpy.data.objects.new('AutoSun', light_auto_sun)
scene.collection.objects.link(ob_auto_sun)
ob_auto_sun.rotation_euler = (0.872665, 0.174533, 0.523599)
bpy.context.view_layer.update()
